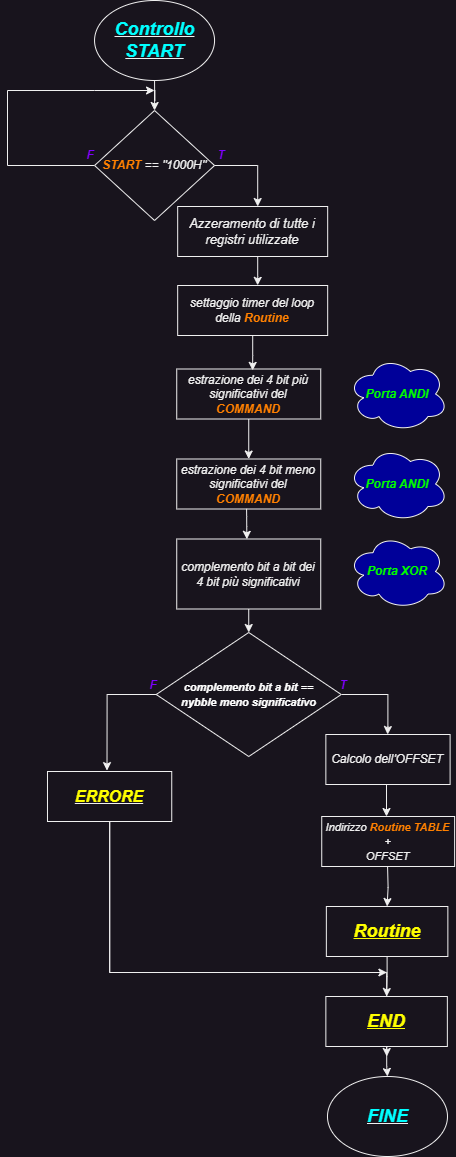

The diagram above was exported from draw.io. Its source (the exported page's mxGraphModel, read from the mxfile embedded in the PNG):
<mxGraphModel dx="2868" dy="329" grid="1" gridSize="10" guides="1" tooltips="1" connect="1" arrows="1" fold="1" page="1" pageScale="1" pageWidth="827" pageHeight="1169" math="0" shadow="0">
  <root>
    <mxCell id="0" />
    <mxCell id="1" parent="0" />
    <mxCell id="pc7YvZH5pzStWGz3NRly-1" style="edgeStyle=orthogonalEdgeStyle;rounded=0;orthogonalLoop=1;jettySize=auto;html=1;entryX=0.5;entryY=0;entryDx=0;entryDy=0;" edge="1" parent="1" source="pc7YvZH5pzStWGz3NRly-2" target="pc7YvZH5pzStWGz3NRly-5">
      <mxGeometry relative="1" as="geometry" />
    </mxCell>
    <mxCell id="pc7YvZH5pzStWGz3NRly-2" value="" style="ellipse;whiteSpace=wrap;html=1;" vertex="1" parent="1">
      <mxGeometry x="223.04999999999998" y="1176" width="120" height="80" as="geometry" />
    </mxCell>
    <mxCell id="pc7YvZH5pzStWGz3NRly-3" value="&lt;b&gt;&lt;i&gt;&lt;u&gt;&lt;font color=&quot;#00ffff&quot; style=&quot;font-size: 18px;&quot;&gt;Controllo START&lt;/font&gt;&lt;br&gt;&lt;/u&gt;&lt;/i&gt;&lt;/b&gt;" style="text;html=1;strokeColor=none;fillColor=none;align=center;verticalAlign=middle;whiteSpace=wrap;rounded=0;" vertex="1" parent="1">
      <mxGeometry x="232.8" y="1201" width="100.5" height="30" as="geometry" />
    </mxCell>
    <mxCell id="pc7YvZH5pzStWGz3NRly-4" style="edgeStyle=orthogonalEdgeStyle;rounded=0;orthogonalLoop=1;jettySize=auto;html=1;" edge="1" parent="1" source="pc7YvZH5pzStWGz3NRly-5">
      <mxGeometry relative="1" as="geometry">
        <mxPoint x="283.05" y="1266" as="targetPoint" />
        <Array as="points">
          <mxPoint x="136.05" y="1341" />
          <mxPoint x="136.05" y="1266" />
          <mxPoint x="223.04999999999998" y="1266" />
        </Array>
      </mxGeometry>
    </mxCell>
    <mxCell id="pc7YvZH5pzStWGz3NRly-5" value="&lt;i&gt;&lt;b&gt;&lt;font color=&quot;#ff8000&quot;&gt;START &lt;/font&gt;&lt;/b&gt;== &quot;1000H&quot;&lt;/i&gt;" style="rhombus;whiteSpace=wrap;html=1;" vertex="1" parent="1">
      <mxGeometry x="223.04999999999998" y="1286" width="120" height="110" as="geometry" />
    </mxCell>
    <mxCell id="pc7YvZH5pzStWGz3NRly-6" value="&lt;b&gt;&lt;i&gt;&lt;font color=&quot;#7f00ff&quot;&gt;T&lt;/font&gt;&lt;/i&gt;&lt;/b&gt;" style="text;html=1;strokeColor=none;fillColor=none;align=center;verticalAlign=middle;whiteSpace=wrap;rounded=0;" vertex="1" parent="1">
      <mxGeometry x="339.55" y="1321" width="20" height="20" as="geometry" />
    </mxCell>
    <mxCell id="pc7YvZH5pzStWGz3NRly-7" value="&lt;b&gt;&lt;i&gt;&lt;font color=&quot;#7f00ff&quot;&gt;F&lt;/font&gt;&lt;/i&gt;&lt;/b&gt;" style="text;html=1;strokeColor=none;fillColor=none;align=center;verticalAlign=middle;whiteSpace=wrap;rounded=0;" vertex="1" parent="1">
      <mxGeometry x="208.54999999999998" y="1321" width="20" height="20" as="geometry" />
    </mxCell>
    <mxCell id="pc7YvZH5pzStWGz3NRly-8" value="" style="edgeStyle=orthogonalEdgeStyle;rounded=0;orthogonalLoop=1;jettySize=auto;html=1;entryX=0.533;entryY=-0.003;entryDx=0;entryDy=0;entryPerimeter=0;" edge="1" parent="1" source="pc7YvZH5pzStWGz3NRly-9" target="pc7YvZH5pzStWGz3NRly-37">
      <mxGeometry relative="1" as="geometry">
        <Array as="points">
          <mxPoint x="386.17" y="1452" />
          <mxPoint x="386.17" y="1452" />
        </Array>
      </mxGeometry>
    </mxCell>
    <mxCell id="pc7YvZH5pzStWGz3NRly-9" value="&lt;font style=&quot;font-size: 13px;&quot;&gt;&lt;i&gt;Azzeramento di tutte i registri utilizzate&lt;/i&gt;&lt;br&gt;&lt;/font&gt;" style="rounded=0;whiteSpace=wrap;html=1;" vertex="1" parent="1">
      <mxGeometry x="306.17" y="1382" width="150" height="50" as="geometry" />
    </mxCell>
    <mxCell id="pc7YvZH5pzStWGz3NRly-10" value="" style="edgeStyle=orthogonalEdgeStyle;rounded=0;orthogonalLoop=1;jettySize=auto;html=1;" edge="1" parent="1" source="pc7YvZH5pzStWGz3NRly-11" target="pc7YvZH5pzStWGz3NRly-12">
      <mxGeometry relative="1" as="geometry" />
    </mxCell>
    <mxCell id="pc7YvZH5pzStWGz3NRly-11" value="&lt;i&gt;estrazione dei 4 bit più significativi del &lt;b style=&quot;&quot;&gt;&lt;font style=&quot;&quot; color=&quot;#ff8000&quot;&gt;COMMAND&lt;/font&gt;&lt;/b&gt;&lt;/i&gt;" style="rounded=0;whiteSpace=wrap;html=1;" vertex="1" parent="1">
      <mxGeometry x="305.23999999999995" y="1544.5" width="144" height="50" as="geometry" />
    </mxCell>
    <mxCell id="pc7YvZH5pzStWGz3NRly-12" value="&lt;i&gt;estrazione dei 4 bit meno significativi del &lt;b&gt;&lt;font color=&quot;#ff8000&quot;&gt;COMMAND&lt;/font&gt;&lt;/b&gt;&lt;/i&gt;" style="rounded=0;whiteSpace=wrap;html=1;" vertex="1" parent="1">
      <mxGeometry x="305.23999999999995" y="1634.5" width="144" height="50" as="geometry" />
    </mxCell>
    <mxCell id="pc7YvZH5pzStWGz3NRly-13" value="&lt;i&gt;complemento bit a bit dei 4 bit più significativi&lt;/i&gt;" style="rounded=0;whiteSpace=wrap;html=1;" vertex="1" parent="1">
      <mxGeometry x="305.23999999999995" y="1714.5" width="144" height="70" as="geometry" />
    </mxCell>
    <mxCell id="pc7YvZH5pzStWGz3NRly-14" value="" style="endArrow=classic;html=1;rounded=0;exitX=0.485;exitY=0.996;exitDx=0;exitDy=0;exitPerimeter=0;entryX=0.487;entryY=0.004;entryDx=0;entryDy=0;entryPerimeter=0;" edge="1" parent="1" source="pc7YvZH5pzStWGz3NRly-12" target="pc7YvZH5pzStWGz3NRly-13">
      <mxGeometry width="50" height="50" relative="1" as="geometry">
        <mxPoint x="396.98999999999995" y="1694.5" as="sourcePoint" />
        <mxPoint x="375.23999999999995" y="1712" as="targetPoint" />
        <Array as="points">
          <mxPoint x="375.17" y="1692" />
          <mxPoint x="375.23999999999995" y="1702" />
        </Array>
      </mxGeometry>
    </mxCell>
    <mxCell id="pc7YvZH5pzStWGz3NRly-15" value="" style="endArrow=classic;html=1;rounded=0;entryX=0.5;entryY=0;entryDx=0;entryDy=0;exitX=0.5;exitY=1;exitDx=0;exitDy=0;" edge="1" parent="1" source="pc7YvZH5pzStWGz3NRly-13" target="pc7YvZH5pzStWGz3NRly-21">
      <mxGeometry width="50" height="50" relative="1" as="geometry">
        <mxPoint x="377.35999999999996" y="1788" as="sourcePoint" />
        <mxPoint x="374.36499999999984" y="1814.5" as="targetPoint" />
      </mxGeometry>
    </mxCell>
    <mxCell id="pc7YvZH5pzStWGz3NRly-16" value="&lt;b&gt;&lt;i&gt;&lt;font color=&quot;#00ff00&quot;&gt;Porta ANDI&lt;/font&gt;&lt;/i&gt;&lt;/b&gt;" style="ellipse;shape=cloud;whiteSpace=wrap;html=1;fillColor=#000099;" vertex="1" parent="1">
      <mxGeometry x="476.48999999999995" y="1532" width="100" height="75" as="geometry" />
    </mxCell>
    <mxCell id="pc7YvZH5pzStWGz3NRly-17" value="&lt;b&gt;&lt;i&gt;&lt;font color=&quot;#00ff00&quot;&gt;Porta ANDI&lt;/font&gt;&lt;/i&gt;&lt;/b&gt;" style="ellipse;shape=cloud;whiteSpace=wrap;html=1;fillColor=#000099;" vertex="1" parent="1">
      <mxGeometry x="476.48999999999995" y="1622" width="100" height="75" as="geometry" />
    </mxCell>
    <mxCell id="pc7YvZH5pzStWGz3NRly-18" value="&lt;b&gt;&lt;i&gt;&lt;font color=&quot;#00ff00&quot;&gt;Porta XOR&lt;/font&gt;&lt;/i&gt;&lt;/b&gt;" style="ellipse;shape=cloud;whiteSpace=wrap;html=1;fillColor=#000099;" vertex="1" parent="1">
      <mxGeometry x="476.48999999999995" y="1709.5" width="100" height="75" as="geometry" />
    </mxCell>
    <mxCell id="pc7YvZH5pzStWGz3NRly-19" style="edgeStyle=orthogonalEdgeStyle;rounded=0;orthogonalLoop=1;jettySize=auto;html=1;entryX=0.497;entryY=0;entryDx=0;entryDy=0;entryPerimeter=0;" edge="1" parent="1" source="pc7YvZH5pzStWGz3NRly-21" target="pc7YvZH5pzStWGz3NRly-29">
      <mxGeometry relative="1" as="geometry">
        <mxPoint x="515.24" y="1902" as="targetPoint" />
        <Array as="points">
          <mxPoint x="516.36" y="1870" />
          <mxPoint x="516.36" y="1902" />
        </Array>
      </mxGeometry>
    </mxCell>
    <mxCell id="pc7YvZH5pzStWGz3NRly-20" style="edgeStyle=orthogonalEdgeStyle;rounded=0;orthogonalLoop=1;jettySize=auto;html=1;entryX=0.479;entryY=-0.018;entryDx=0;entryDy=0;entryPerimeter=0;" edge="1" parent="1" source="pc7YvZH5pzStWGz3NRly-21" target="pc7YvZH5pzStWGz3NRly-25">
      <mxGeometry relative="1" as="geometry">
        <mxPoint x="235.23999999999995" y="1942" as="targetPoint" />
        <Array as="points">
          <mxPoint x="235.35999999999996" y="1870" />
        </Array>
      </mxGeometry>
    </mxCell>
    <mxCell id="pc7YvZH5pzStWGz3NRly-21" value="&lt;i&gt;&lt;b style=&quot;font-size: 11px;&quot;&gt;&lt;font style=&quot;font-size: 11px;&quot; color=&quot;#ffffff&quot;&gt;complemento bit a bit ==&lt;br&gt;nybble meno significativo&lt;/font&gt;&lt;/b&gt;&lt;/i&gt;" style="rhombus;whiteSpace=wrap;html=1;" vertex="1" parent="1">
      <mxGeometry x="284.73999999999995" y="1808" width="185" height="124" as="geometry" />
    </mxCell>
    <mxCell id="pc7YvZH5pzStWGz3NRly-22" value="" style="ellipse;whiteSpace=wrap;html=1;" vertex="1" parent="1">
      <mxGeometry x="455.98999999999995" y="2252" width="120" height="80" as="geometry" />
    </mxCell>
    <mxCell id="pc7YvZH5pzStWGz3NRly-23" value="&lt;b&gt;&lt;i&gt;&lt;u&gt;&lt;font color=&quot;#00ffff&quot; style=&quot;font-size: 18px;&quot;&gt;FINE&lt;/font&gt;&lt;br&gt;&lt;/u&gt;&lt;/i&gt;&lt;/b&gt;" style="text;html=1;strokeColor=none;fillColor=none;align=center;verticalAlign=middle;whiteSpace=wrap;rounded=0;" vertex="1" parent="1">
      <mxGeometry x="465.73999999999995" y="2277" width="100.5" height="30" as="geometry" />
    </mxCell>
    <mxCell id="pc7YvZH5pzStWGz3NRly-24" style="edgeStyle=orthogonalEdgeStyle;rounded=0;orthogonalLoop=1;jettySize=auto;html=1;" edge="1" parent="1" source="pc7YvZH5pzStWGz3NRly-25">
      <mxGeometry relative="1" as="geometry">
        <mxPoint x="515.24" y="2232" as="targetPoint" />
        <Array as="points">
          <mxPoint x="238.35999999999996" y="2148" />
          <mxPoint x="515.36" y="2148" />
        </Array>
      </mxGeometry>
    </mxCell>
    <mxCell id="pc7YvZH5pzStWGz3NRly-25" value="&lt;b&gt;&lt;i&gt;&lt;u&gt;&lt;font color=&quot;#ffff00&quot; style=&quot;font-size: 16px;&quot;&gt;ERRORE&lt;/font&gt;&lt;/u&gt;&lt;/i&gt;&lt;/b&gt;" style="rounded=0;whiteSpace=wrap;html=1;" vertex="1" parent="1">
      <mxGeometry x="175.99" y="1947" width="124.25" height="50" as="geometry" />
    </mxCell>
    <mxCell id="pc7YvZH5pzStWGz3NRly-26" value="&lt;b&gt;&lt;i&gt;&lt;font color=&quot;#7f00ff&quot;&gt;F&lt;/font&gt;&lt;/i&gt;&lt;/b&gt;" style="text;html=1;strokeColor=none;fillColor=none;align=center;verticalAlign=middle;whiteSpace=wrap;rounded=0;" vertex="1" parent="1">
      <mxGeometry x="272.23999999999995" y="1851" width="20" height="20" as="geometry" />
    </mxCell>
    <mxCell id="pc7YvZH5pzStWGz3NRly-27" value="&lt;b&gt;&lt;i&gt;&lt;font color=&quot;#7f00ff&quot;&gt;T&lt;/font&gt;&lt;/i&gt;&lt;/b&gt;" style="text;html=1;strokeColor=none;fillColor=none;align=center;verticalAlign=middle;whiteSpace=wrap;rounded=0;" vertex="1" parent="1">
      <mxGeometry x="462.35999999999996" y="1851" width="20" height="20" as="geometry" />
    </mxCell>
    <mxCell id="pc7YvZH5pzStWGz3NRly-28" style="edgeStyle=orthogonalEdgeStyle;rounded=0;orthogonalLoop=1;jettySize=auto;html=1;" edge="1" parent="1" source="pc7YvZH5pzStWGz3NRly-29">
      <mxGeometry relative="1" as="geometry">
        <Array as="points">
          <mxPoint x="514.86" y="1992" />
        </Array>
        <mxPoint x="514.86" y="1992" as="targetPoint" />
      </mxGeometry>
    </mxCell>
    <mxCell id="pc7YvZH5pzStWGz3NRly-29" value="&lt;i&gt;Calcolo dell'OFFSET&lt;/i&gt;" style="rounded=0;whiteSpace=wrap;html=1;" vertex="1" parent="1">
      <mxGeometry x="454.35999999999996" y="1910" width="124.25" height="50" as="geometry" />
    </mxCell>
    <mxCell id="pc7YvZH5pzStWGz3NRly-30" value="&lt;font style=&quot;font-size: 11px;&quot;&gt;&lt;i&gt;Indirizzo &lt;b&gt;&lt;font color=&quot;#ff8000&quot;&gt;Routine TABLE&lt;/font&gt;&lt;/b&gt;&lt;br&gt;+&lt;br&gt;OFFSET&lt;/i&gt;&lt;br&gt;&lt;/font&gt;" style="rounded=0;whiteSpace=wrap;html=1;" vertex="1" parent="1">
      <mxGeometry x="450.23999999999995" y="1992" width="132.88" height="50" as="geometry" />
    </mxCell>
    <mxCell id="pc7YvZH5pzStWGz3NRly-31" style="edgeStyle=orthogonalEdgeStyle;rounded=0;orthogonalLoop=1;jettySize=auto;html=1;entryX=0.5;entryY=0;entryDx=0;entryDy=0;" edge="1" parent="1" source="pc7YvZH5pzStWGz3NRly-32" target="pc7YvZH5pzStWGz3NRly-35">
      <mxGeometry relative="1" as="geometry" />
    </mxCell>
    <mxCell id="pc7YvZH5pzStWGz3NRly-32" value="&lt;font style=&quot;&quot;&gt;&lt;font color=&quot;#ffff00&quot; style=&quot;font-size: 18px;&quot;&gt;&lt;b&gt;&lt;i&gt;&lt;u&gt;Routine&lt;/u&gt;&lt;/i&gt;&lt;/b&gt;&lt;/font&gt;&lt;br&gt;&lt;/font&gt;" style="rounded=0;whiteSpace=wrap;html=1;" vertex="1" parent="1">
      <mxGeometry x="454.85999999999996" y="2082" width="121.5" height="50" as="geometry" />
    </mxCell>
    <mxCell id="pc7YvZH5pzStWGz3NRly-33" style="edgeStyle=orthogonalEdgeStyle;rounded=0;orthogonalLoop=1;jettySize=auto;html=1;entryX=0.5;entryY=0;entryDx=0;entryDy=0;" edge="1" parent="1" target="pc7YvZH5pzStWGz3NRly-32">
      <mxGeometry relative="1" as="geometry">
        <mxPoint x="516.0742857142858" y="2042" as="sourcePoint" />
      </mxGeometry>
    </mxCell>
    <mxCell id="pc7YvZH5pzStWGz3NRly-34" style="edgeStyle=orthogonalEdgeStyle;rounded=0;orthogonalLoop=1;jettySize=auto;html=1;entryX=0.5;entryY=0;entryDx=0;entryDy=0;" edge="1" parent="1" source="pc7YvZH5pzStWGz3NRly-35" target="pc7YvZH5pzStWGz3NRly-22">
      <mxGeometry relative="1" as="geometry" />
    </mxCell>
    <mxCell id="pc7YvZH5pzStWGz3NRly-35" value="&lt;font style=&quot;&quot;&gt;&lt;font color=&quot;#ffff00&quot; style=&quot;font-size: 18px;&quot;&gt;&lt;b&gt;&lt;i&gt;&lt;u&gt;END&lt;/u&gt;&lt;/i&gt;&lt;/b&gt;&lt;/font&gt;&lt;br&gt;&lt;/font&gt;" style="rounded=0;whiteSpace=wrap;html=1;" vertex="1" parent="1">
      <mxGeometry x="454.35999999999996" y="2172" width="121.5" height="50" as="geometry" />
    </mxCell>
    <mxCell id="pc7YvZH5pzStWGz3NRly-36" style="edgeStyle=orthogonalEdgeStyle;rounded=0;orthogonalLoop=1;jettySize=auto;html=1;entryX=0.527;entryY=0.028;entryDx=0;entryDy=0;entryPerimeter=0;" edge="1" parent="1" source="pc7YvZH5pzStWGz3NRly-37" target="pc7YvZH5pzStWGz3NRly-11">
      <mxGeometry relative="1" as="geometry" />
    </mxCell>
    <mxCell id="pc7YvZH5pzStWGz3NRly-37" value="&lt;font style=&quot;&quot;&gt;&lt;i&gt;settaggio timer del loop della &lt;font color=&quot;#ff8000&quot;&gt;&lt;b&gt;Routine&lt;/b&gt;&lt;/font&gt;&lt;/i&gt;&lt;br&gt;&lt;/font&gt;" style="rounded=0;whiteSpace=wrap;html=1;" vertex="1" parent="1">
      <mxGeometry x="306.17" y="1461" width="150" height="50" as="geometry" />
    </mxCell>
    <mxCell id="pc7YvZH5pzStWGz3NRly-38" style="edgeStyle=orthogonalEdgeStyle;rounded=0;orthogonalLoop=1;jettySize=auto;html=1;" edge="1" parent="1" source="pc7YvZH5pzStWGz3NRly-25">
      <mxGeometry relative="1" as="geometry">
        <mxPoint x="515.36" y="2148" as="targetPoint" />
        <Array as="points">
          <mxPoint x="238.35999999999996" y="2148" />
          <mxPoint x="515.36" y="2148" />
        </Array>
        <mxPoint x="238.35999999999996" y="1997" as="sourcePoint" />
      </mxGeometry>
    </mxCell>
    <mxCell id="pc7YvZH5pzStWGz3NRly-39" style="edgeStyle=orthogonalEdgeStyle;rounded=0;orthogonalLoop=1;jettySize=auto;html=1;entryX=0.532;entryY=-0.001;entryDx=0;entryDy=0;entryPerimeter=0;" edge="1" parent="1" source="pc7YvZH5pzStWGz3NRly-5" target="pc7YvZH5pzStWGz3NRly-9">
      <mxGeometry relative="1" as="geometry">
        <mxPoint x="366.05" y="1396" as="targetPoint" />
        <Array as="points">
          <mxPoint x="386.17" y="1341" />
          <mxPoint x="386.17" y="1382" />
        </Array>
      </mxGeometry>
    </mxCell>
  </root>
</mxGraphModel>